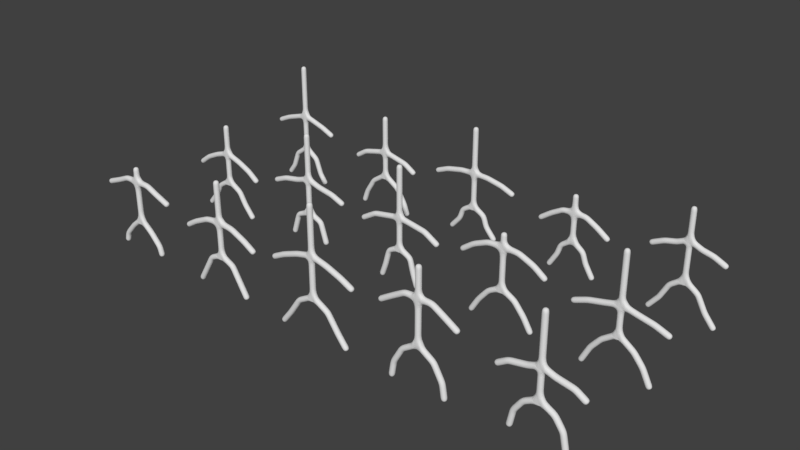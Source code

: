 # Source: Monster_Generator.blend  (saved by Blender 2.79.0; exported with 4.5.12 LTS)
import bpy
from mathutils import Matrix  # noqa: F401  (used for matrix-valued properties, if any)

bpy.ops.wm.read_factory_settings(use_empty=True)
scene = bpy.context.scene
scene.name = 'Scene'

# ---- collections
col_collection_1 = bpy.data.collections.new('Collection 1'); scene.collection.children.link(col_collection_1)

# ---- world
world_world = bpy.data.worlds.new('World'); scene.world = world_world
world_world.color = (0.05088, 0.05088, 0.05088)
world_world.use_sun_shadow = False
world_world.sun_shadow_jitter_overblur = 0.0
world_world.cycles.sampling_method = 'MANUAL'

# ---- meshes
me_monstre_314 = bpy.data.meshes.new('Monstre.314')
me_monstre_314.from_pydata([(3.242, 0.0, 2.128), (2.025, 0.0, 2.705), (1.017, 0.0, 2.94), (1.206, 0.0, -0.875), (1.926, 0.0, -2.233), (2.891, 0.0, -3.435), (0.0, 0.0, 0.0), (-3.242, 0.0, 2.128), (-2.025, 0.0, 2.705), (-1.017, 0.0, 2.94), (0.0, 0.0, 3.42), (0.0, 0.0, 1.729), (-1.206, 0.0, -0.875), (-1.926, 0.0, -2.233), (-2.891, 0.0, -3.435), (0.0, 0.0, 6.27)], [(1, 0), (2, 1), (10, 2), (11, 10), (6, 11), (3, 6), (4, 3), (5, 4), (10, 15), (8, 7), (9, 8), (10, 9), (12, 6), (13, 12), (14, 13)], [])
me_monstre_314.use_remesh_preserve_volume = False
me_monstre_314.use_remesh_preserve_attributes = False
me_monstre_314.use_mirror_vertex_groups = False
me_monstre_314.update()
me_monstre_313 = bpy.data.meshes.new('Monstre.313')
me_monstre_313.from_pydata([(3.989, 0.0, 1.287), (2.62, 0.0, 1.815), (1.31, 0.0, 2.102), (1.309, 0.0, -0.9371), (2.114, 0.0, -1.927), (2.851, 0.0, -3.417), (0.0, 0.0, 0.0), (-3.989, 0.0, 1.287), (-2.62, 0.0, 1.815), (-1.31, 0.0, 2.102), (0.0, 0.0, 2.443), (0.0, 0.0, 1.307), (-1.309, 0.0, -0.9371), (-2.114, 0.0, -1.927), (-2.851, 0.0, -3.417), (0.0, 0.0, 6.897)], [(1, 0), (2, 1), (10, 2), (11, 10), (6, 11), (3, 6), (4, 3), (5, 4), (10, 15), (8, 7), (9, 8), (10, 9), (12, 6), (13, 12), (14, 13)], [])
me_monstre_313.use_remesh_preserve_volume = False
me_monstre_313.use_remesh_preserve_attributes = False
me_monstre_313.use_mirror_vertex_groups = False
me_monstre_313.update()
me_monstre_312 = bpy.data.meshes.new('Monstre.312')
me_monstre_312.from_pydata([(3.52, 0.0, 1.304), (2.516, 0.0, 1.933), (1.022, 0.0, 2.215), (1.215, 0.0, -0.6561), (1.925, 0.0, -1.67), (2.227, 0.0, -3.16), (0.0, 0.0, 0.0), (-3.52, 0.0, 1.304), (-2.516, 0.0, 1.933), (-1.022, 0.0, 2.215), (0.0, 0.0, 2.592), (0.0, 0.0, 1.429), (-1.215, 0.0, -0.6561), (-1.925, 0.0, -1.67), (-2.227, 0.0, -3.16), (0.0, 0.0, 6.902)], [(1, 0), (2, 1), (10, 2), (11, 10), (6, 11), (3, 6), (4, 3), (5, 4), (10, 15), (8, 7), (9, 8), (10, 9), (12, 6), (13, 12), (14, 13)], [])
me_monstre_312.use_remesh_preserve_volume = False
me_monstre_312.use_remesh_preserve_attributes = False
me_monstre_312.use_mirror_vertex_groups = False
me_monstre_312.update()
me_monstre_311 = bpy.data.meshes.new('Monstre.311')
me_monstre_311.from_pydata([(3.314, 0.0, 1.006), (2.151, 0.0, 1.831), (1.076, 0.0, 2.437), (1.052, 0.0, -0.7698), (1.35, 0.0, -1.675), (2.141, 0.0, -2.978), (0.0, 0.0, 0.0), (-3.314, 0.0, 1.006), (-2.151, 0.0, 1.831), (-1.076, 0.0, 2.437), (0.0, 0.0, 2.501), (0.0, 0.0, 1.352), (-1.052, 0.0, -0.7698), (-1.35, 0.0, -1.675), (-2.141, 0.0, -2.978), (0.0, 0.0, 4.193)], [(1, 0), (2, 1), (10, 2), (11, 10), (6, 11), (3, 6), (4, 3), (5, 4), (10, 15), (8, 7), (9, 8), (10, 9), (12, 6), (13, 12), (14, 13)], [])
me_monstre_311.use_remesh_preserve_volume = False
me_monstre_311.use_remesh_preserve_attributes = False
me_monstre_311.use_mirror_vertex_groups = False
me_monstre_311.update()
me_monstre_310 = bpy.data.meshes.new('Monstre.310')
me_monstre_310.from_pydata([(3.883, 0.0, 2.016), (2.705, 0.0, 2.87), (1.39, 0.0, 3.437), (1.189, 0.0, -0.6524), (2.082, 0.0, -1.735), (2.84, 0.0, -3.011), (0.0, 0.0, 0.0), (-3.883, 0.0, 2.016), (-2.705, 0.0, 2.87), (-1.39, 0.0, 3.437), (0.0, 0.0, 3.57), (0.0, 0.0, 1.803), (-1.189, 0.0, -0.6524), (-2.082, 0.0, -1.735), (-2.84, 0.0, -3.011), (0.0, 0.0, 4.753)], [(1, 0), (2, 1), (10, 2), (11, 10), (6, 11), (3, 6), (4, 3), (5, 4), (10, 15), (8, 7), (9, 8), (10, 9), (12, 6), (13, 12), (14, 13)], [])
me_monstre_310.use_remesh_preserve_volume = False
me_monstre_310.use_remesh_preserve_attributes = False
me_monstre_310.use_mirror_vertex_groups = False
me_monstre_310.update()
me_monstre_309 = bpy.data.meshes.new('Monstre.309')
me_monstre_309.from_pydata([(3.51, 0.0, 2.31), (2.37, 0.0, 3.019), (1.194, 0.0, 3.712), (1.397, 0.0, -0.9077), (2.182, 0.0, -2.304), (2.407, 0.0, -3.716), (0.0, 0.0, 0.0), (-3.51, 0.0, 2.31), (-2.37, 0.0, 3.019), (-1.194, 0.0, 3.712), (0.0, 0.0, 3.771), (0.0, 0.0, 1.91), (-1.397, 0.0, -0.9077), (-2.182, 0.0, -2.304), (-2.407, 0.0, -3.716), (0.0, 0.0, 6.378)], [(1, 0), (2, 1), (10, 2), (11, 10), (6, 11), (3, 6), (4, 3), (5, 4), (10, 15), (8, 7), (9, 8), (10, 9), (12, 6), (13, 12), (14, 13)], [])
me_monstre_309.use_remesh_preserve_volume = False
me_monstre_309.use_remesh_preserve_attributes = False
me_monstre_309.use_mirror_vertex_groups = False
me_monstre_309.update()
me_monstre_308 = bpy.data.meshes.new('Monstre.308')
me_monstre_308.from_pydata([(4.119, 0.0, 2.187), (2.84, 0.0, 2.707), (1.362, 0.0, 3.012), (1.109, 0.0, -0.6697), (1.414, 0.0, -1.601), (2.383, 0.0, -2.72), (0.0, 0.0, 0.0), (-4.119, 0.0, 2.187), (-2.84, 0.0, 2.707), (-1.362, 0.0, 3.012), (0.0, 0.0, 3.067), (0.0, 0.0, 1.611), (-1.109, 0.0, -0.6697), (-1.414, 0.0, -1.601), (-2.383, 0.0, -2.72), (0.0, 0.0, 7.354)], [(1, 0), (2, 1), (10, 2), (11, 10), (6, 11), (3, 6), (4, 3), (5, 4), (10, 15), (8, 7), (9, 8), (10, 9), (12, 6), (13, 12), (14, 13)], [])
me_monstre_308.use_remesh_preserve_volume = False
me_monstre_308.use_remesh_preserve_attributes = False
me_monstre_308.use_mirror_vertex_groups = False
me_monstre_308.update()
me_monstre_307 = bpy.data.meshes.new('Monstre.307')
me_monstre_307.from_pydata([(3.938, 0.0, 1.462), (2.544, 0.0, 2.289), (1.05, 0.0, 2.561), (1.093, 0.0, -0.5765), (1.452, 0.0, -1.93), (1.883, 0.0, -3.16), (0.0, 0.0, 0.0), (-3.938, 0.0, 1.462), (-2.544, 0.0, 2.289), (-1.05, 0.0, 2.561), (0.0, 0.0, 2.74), (0.0, 0.0, 1.54), (-1.093, 0.0, -0.5765), (-1.452, 0.0, -1.93), (-1.883, 0.0, -3.16), (0.0, 0.0, 7.35)], [(1, 0), (2, 1), (10, 2), (11, 10), (6, 11), (3, 6), (4, 3), (5, 4), (10, 15), (8, 7), (9, 8), (10, 9), (12, 6), (13, 12), (14, 13)], [])
me_monstre_307.use_remesh_preserve_volume = False
me_monstre_307.use_remesh_preserve_attributes = False
me_monstre_307.use_mirror_vertex_groups = False
me_monstre_307.update()
me_monstre_306 = bpy.data.meshes.new('Monstre.306')
me_monstre_306.from_pydata([(4.073, 0.0, 2.0), (2.854, 0.0, 2.613), (1.481, 0.0, 3.124), (1.445, 0.0, -0.8045), (2.426, 0.0, -2.256), (3.327, 0.0, -3.404), (0.0, 0.0, 0.0), (-4.073, 0.0, 2.0), (-2.854, 0.0, 2.613), (-1.481, 0.0, 3.124), (0.0, 0.0, 3.496), (0.0, 0.0, 1.937), (-1.445, 0.0, -0.8045), (-2.426, 0.0, -2.256), (-3.327, 0.0, -3.404), (0.0, 0.0, 7.838)], [(1, 0), (2, 1), (10, 2), (11, 10), (6, 11), (3, 6), (4, 3), (5, 4), (10, 15), (8, 7), (9, 8), (10, 9), (12, 6), (13, 12), (14, 13)], [])
me_monstre_306.use_remesh_preserve_volume = False
me_monstre_306.use_remesh_preserve_attributes = False
me_monstre_306.use_mirror_vertex_groups = False
me_monstre_306.update()
me_monstre_305 = bpy.data.meshes.new('Monstre.305')
me_monstre_305.from_pydata([(3.449, 0.0, 1.024), (2.328, 0.0, 1.742), (1.102, 0.0, 2.042), (1.405, 0.0, -0.9389), (2.218, 0.0, -2.277), (2.61, 0.0, -3.394), (0.0, 0.0, 0.0), (-3.449, 0.0, 1.024), (-2.328, 0.0, 1.742), (-1.102, 0.0, 2.042), (0.0, 0.0, 2.299), (0.0, 0.0, 1.145), (-1.405, 0.0, -0.9389), (-2.218, 0.0, -2.277), (-2.61, 0.0, -3.394), (0.0, 0.0, 5.756)], [(1, 0), (2, 1), (10, 2), (11, 10), (6, 11), (3, 6), (4, 3), (5, 4), (10, 15), (8, 7), (9, 8), (10, 9), (12, 6), (13, 12), (14, 13)], [])
me_monstre_305.use_remesh_preserve_volume = False
me_monstre_305.use_remesh_preserve_attributes = False
me_monstre_305.use_mirror_vertex_groups = False
me_monstre_305.update()
me_monstre_304 = bpy.data.meshes.new('Monstre.304')
me_monstre_304.from_pydata([(4.0, 0.0, 1.911), (2.674, 0.0, 2.457), (1.177, 0.0, 2.731), (1.289, 0.0, -0.5452), (1.545, 0.0, -1.37), (1.906, 0.0, -2.523), (0.0, 0.0, 0.0), (-4.0, 0.0, 1.911), (-2.674, 0.0, 2.457), (-1.177, 0.0, 2.731), (0.0, 0.0, 3.139), (0.0, 0.0, 1.999), (-1.289, 0.0, -0.5452), (-1.545, 0.0, -1.37), (-1.906, 0.0, -2.523), (0.0, 0.0, 7.274)], [(1, 0), (2, 1), (10, 2), (11, 10), (6, 11), (3, 6), (4, 3), (5, 4), (10, 15), (8, 7), (9, 8), (10, 9), (12, 6), (13, 12), (14, 13)], [])
me_monstre_304.use_remesh_preserve_volume = False
me_monstre_304.use_remesh_preserve_attributes = False
me_monstre_304.use_mirror_vertex_groups = False
me_monstre_304.update()
me_monstre_303 = bpy.data.meshes.new('Monstre.303')
me_monstre_303.from_pydata([(3.88, 0.0, 1.483), (2.796, 0.0, 2.147), (1.417, 0.0, 2.774), (1.203, 0.0, -0.5566), (1.851, 0.0, -1.669), (2.683, 0.0, -3.077), (0.0, 0.0, 0.0), (-3.88, 0.0, 1.483), (-2.796, 0.0, 2.147), (-1.417, 0.0, 2.774), (0.0, 0.0, 2.983), (0.0, 0.0, 1.786), (-1.203, 0.0, -0.5566), (-1.851, 0.0, -1.669), (-2.683, 0.0, -3.077), (0.0, 0.0, 6.587)], [(1, 0), (2, 1), (10, 2), (11, 10), (6, 11), (3, 6), (4, 3), (5, 4), (10, 15), (8, 7), (9, 8), (10, 9), (12, 6), (13, 12), (14, 13)], [])
me_monstre_303.use_remesh_preserve_volume = False
me_monstre_303.use_remesh_preserve_attributes = False
me_monstre_303.use_mirror_vertex_groups = False
me_monstre_303.update()
me_monstre_302 = bpy.data.meshes.new('Monstre.302')
me_monstre_302.from_pydata([(3.493, 0.0, 2.027), (2.217, 0.0, 2.607), (1.05, 0.0, 2.974), (1.217, 0.0, -0.8832), (1.744, 0.0, -2.319), (2.407, 0.0, -3.241), (0.0, 0.0, 0.0), (-3.493, 0.0, 2.027), (-2.217, 0.0, 2.607), (-1.05, 0.0, 2.974), (0.0, 0.0, 3.302), (0.0, 0.0, 1.334), (-1.217, 0.0, -0.8832), (-1.744, 0.0, -2.319), (-2.407, 0.0, -3.241), (0.0, 0.0, 8.24)], [(1, 0), (2, 1), (10, 2), (11, 10), (6, 11), (3, 6), (4, 3), (5, 4), (10, 15), (8, 7), (9, 8), (10, 9), (12, 6), (13, 12), (14, 13)], [])
me_monstre_302.use_remesh_preserve_volume = False
me_monstre_302.use_remesh_preserve_attributes = False
me_monstre_302.use_mirror_vertex_groups = False
me_monstre_302.update()
me_monstre_301 = bpy.data.meshes.new('Monstre.301')
me_monstre_301.from_pydata([(3.68, 0.0, 0.871), (2.603, 0.0, 1.678), (1.427, 0.0, 2.23), (1.261, 0.0, -0.7587), (1.873, 0.0, -1.832), (2.827, 0.0, -2.997), (0.0, 0.0, 0.0), (-3.68, 0.0, 0.871), (-2.603, 0.0, 1.678), (-1.427, 0.0, 2.23), (0.0, 0.0, 2.7), (0.0, 0.0, 1.097), (-1.261, 0.0, -0.7587), (-1.873, 0.0, -1.832), (-2.827, 0.0, -2.997), (0.0, 0.0, 5.434)], [(1, 0), (2, 1), (10, 2), (11, 10), (6, 11), (3, 6), (4, 3), (5, 4), (10, 15), (8, 7), (9, 8), (10, 9), (12, 6), (13, 12), (14, 13)], [])
me_monstre_301.use_remesh_preserve_volume = False
me_monstre_301.use_remesh_preserve_attributes = False
me_monstre_301.use_mirror_vertex_groups = False
me_monstre_301.update()
me_monstre_300 = bpy.data.meshes.new('Monstre.300')
me_monstre_300.from_pydata([(3.811, 0.0, 2.419), (2.398, 0.0, 2.967), (1.292, 0.0, 3.45), (1.15, 0.0, -0.933), (2.074, 0.0, -1.946), (2.298, 0.0, -2.822), (0.0, 0.0, 0.0), (-3.811, 0.0, 2.419), (-2.398, 0.0, 2.967), (-1.292, 0.0, 3.45), (0.0, 0.0, 3.498), (0.0, 0.0, 1.777), (-1.15, 0.0, -0.933), (-2.074, 0.0, -1.946), (-2.298, 0.0, -2.822), (0.0, 0.0, 4.826)], [(1, 0), (2, 1), (10, 2), (11, 10), (6, 11), (3, 6), (4, 3), (5, 4), (10, 15), (8, 7), (9, 8), (10, 9), (12, 6), (13, 12), (14, 13)], [])
me_monstre_300.use_remesh_preserve_volume = False
me_monstre_300.use_remesh_preserve_attributes = False
me_monstre_300.use_mirror_vertex_groups = False
me_monstre_300.update()
arm_monstre_314 = bpy.data.armatures.new('Monstre.314')  # bones are not reproduced
arm_monstre_313 = bpy.data.armatures.new('Monstre.313')  # bones are not reproduced
arm_monstre_312 = bpy.data.armatures.new('Monstre.312')  # bones are not reproduced
arm_monstre_311 = bpy.data.armatures.new('Monstre.311')  # bones are not reproduced
arm_monstre_310 = bpy.data.armatures.new('Monstre.310')  # bones are not reproduced
arm_monstre_309 = bpy.data.armatures.new('Monstre.309')  # bones are not reproduced
arm_monstre_308 = bpy.data.armatures.new('Monstre.308')  # bones are not reproduced
arm_monstre_307 = bpy.data.armatures.new('Monstre.307')  # bones are not reproduced
arm_monstre_306 = bpy.data.armatures.new('Monstre.306')  # bones are not reproduced
arm_monstre_305 = bpy.data.armatures.new('Monstre.305')  # bones are not reproduced
arm_monstre_304 = bpy.data.armatures.new('Monstre.304')  # bones are not reproduced
arm_monstre_303 = bpy.data.armatures.new('Monstre.303')  # bones are not reproduced
arm_monstre_302 = bpy.data.armatures.new('Monstre.302')  # bones are not reproduced
arm_monstre_301 = bpy.data.armatures.new('Monstre.301')  # bones are not reproduced
arm_monstre_300 = bpy.data.armatures.new('Monstre.300')  # bones are not reproduced

# ---- objects
ob_monstre_028 = bpy.data.objects.new('Monstre.028', arm_monstre_314)
ob_monstre_029 = bpy.data.objects.new('Monstre.029', me_monstre_314)
ob_monstre_026 = bpy.data.objects.new('Monstre.026', arm_monstre_313)
ob_monstre_027 = bpy.data.objects.new('Monstre.027', me_monstre_313)
ob_monstre_024 = bpy.data.objects.new('Monstre.024', arm_monstre_312)
ob_monstre_025 = bpy.data.objects.new('Monstre.025', me_monstre_312)
ob_monstre_022 = bpy.data.objects.new('Monstre.022', arm_monstre_311)
ob_monstre_023 = bpy.data.objects.new('Monstre.023', me_monstre_311)
ob_monstre_020 = bpy.data.objects.new('Monstre.020', arm_monstre_310)
ob_monstre_021 = bpy.data.objects.new('Monstre.021', me_monstre_310)
ob_monstre_018 = bpy.data.objects.new('Monstre.018', arm_monstre_309)
ob_monstre_019 = bpy.data.objects.new('Monstre.019', me_monstre_309)
ob_monstre_016 = bpy.data.objects.new('Monstre.016', arm_monstre_308)
ob_monstre_017 = bpy.data.objects.new('Monstre.017', me_monstre_308)
ob_monstre_014 = bpy.data.objects.new('Monstre.014', arm_monstre_307)
ob_monstre_015 = bpy.data.objects.new('Monstre.015', me_monstre_307)
ob_monstre_012 = bpy.data.objects.new('Monstre.012', arm_monstre_306)
ob_monstre_013 = bpy.data.objects.new('Monstre.013', me_monstre_306)
ob_monstre_010 = bpy.data.objects.new('Monstre.010', arm_monstre_305)
ob_monstre_011 = bpy.data.objects.new('Monstre.011', me_monstre_305)
ob_monstre_008 = bpy.data.objects.new('Monstre.008', arm_monstre_304)
ob_monstre_009 = bpy.data.objects.new('Monstre.009', me_monstre_304)
ob_monstre_006 = bpy.data.objects.new('Monstre.006', arm_monstre_303)
ob_monstre_007 = bpy.data.objects.new('Monstre.007', me_monstre_303)
ob_monstre_004 = bpy.data.objects.new('Monstre.004', arm_monstre_302)
ob_monstre_005 = bpy.data.objects.new('Monstre.005', me_monstre_302)
ob_monstre_002 = bpy.data.objects.new('Monstre.002', arm_monstre_301)
ob_monstre_003 = bpy.data.objects.new('Monstre.003', me_monstre_301)
ob_monstre = bpy.data.objects.new('Monstre', arm_monstre_300)
ob_monstre_001 = bpy.data.objects.new('Monstre.001', me_monstre_300)

# ---- transforms, parenting, visibility, modifiers, constraints
ob_monstre_028.location = (40.0, 20.0, 0.0)
ob_monstre_028.show_in_front = True
ob_monstre_028.lineart.crease_threshold = 0.0
ob_monstre_029.parent = ob_monstre_028
ob_monstre_029.matrix_parent_inverse = Matrix(((1.0, 0.0, 0.0, -40.0), (0.0, 1.0, 0.0, -20.0), (0.0, 0.0, 1.0, -0.0), (0.0, 0.0, 0.0, 1.0)))
ob_monstre_029.location = (40.0, 20.0, 0.0)
ob_monstre_029.lineart.crease_threshold = 0.0
_vg = ob_monstre_029.vertex_groups.new(name='Bone.04')
_vg.add([6, 11], 1.0, 'REPLACE')
_vg = ob_monstre_029.vertex_groups.new(name='Bone.03')
_vg.add([10, 11], 1.0, 'REPLACE')
_vg = ob_monstre_029.vertex_groups.new(name='Bone.02')
_vg.add([2, 10], 1.0, 'REPLACE')
_vg = ob_monstre_029.vertex_groups.new(name='Bone.01')
_vg.add([1, 2], 1.0, 'REPLACE')
_vg = ob_monstre_029.vertex_groups.new(name='Bone.00')
_vg.add([0, 1], 1.0, 'REPLACE')
_vg = ob_monstre_029.vertex_groups.new(name='Bone.08')
_vg.add([10, 15], 1.0, 'REPLACE')
_vg = ob_monstre_029.vertex_groups.new(name='Bone.11')
_vg.add([9, 10], 1.0, 'REPLACE')
_vg = ob_monstre_029.vertex_groups.new(name='Bone.10')
_vg.add([8, 9], 1.0, 'REPLACE')
_vg = ob_monstre_029.vertex_groups.new(name='Bone.09')
_vg.add([7, 8], 1.0, 'REPLACE')
_vg = ob_monstre_029.vertex_groups.new(name='Bone.05')
_vg.add([3, 6], 1.0, 'REPLACE')
_vg = ob_monstre_029.vertex_groups.new(name='Bone.06')
_vg.add([3, 4], 1.0, 'REPLACE')
_vg = ob_monstre_029.vertex_groups.new(name='Bone.07')
_vg.add([4, 5], 1.0, 'REPLACE')
_vg = ob_monstre_029.vertex_groups.new(name='Bone.12')
_vg.add([6, 12], 1.0, 'REPLACE')
_vg = ob_monstre_029.vertex_groups.new(name='Bone.13')
_vg.add([12, 13], 1.0, 'REPLACE')
_vg = ob_monstre_029.vertex_groups.new(name='Bone.14')
_vg.add([13, 14], 1.0, 'REPLACE')
_m = ob_monstre_029.modifiers.new('Skin', 'SKIN')
_m = ob_monstre_029.modifiers.new('Armature', 'ARMATURE')
_m.object = ob_monstre_028
_m.use_deform_preserve_volume = True
_m = ob_monstre_029.modifiers.new('Subsurf', 'SUBSURF')
_m.uv_smooth = 'PRESERVE_CORNERS'
_m.quality = 2
_m.levels = 3
_m.show_only_control_edges = False
ob_monstre_026.location = (40.0, 10.0, 0.0)
ob_monstre_026.show_in_front = True
ob_monstre_026.lineart.crease_threshold = 0.0
ob_monstre_027.parent = ob_monstre_026
ob_monstre_027.matrix_parent_inverse = Matrix(((1.0, 0.0, 0.0, -40.0), (0.0, 1.0, 0.0, -10.0), (0.0, 0.0, 1.0, -0.0), (0.0, 0.0, 0.0, 1.0)))
ob_monstre_027.location = (40.0, 10.0, 0.0)
ob_monstre_027.lineart.crease_threshold = 0.0
_vg = ob_monstre_027.vertex_groups.new(name='Bone.04')
_vg.add([6, 11], 1.0, 'REPLACE')
_vg = ob_monstre_027.vertex_groups.new(name='Bone.03')
_vg.add([10, 11], 1.0, 'REPLACE')
_vg = ob_monstre_027.vertex_groups.new(name='Bone.02')
_vg.add([2, 10], 1.0, 'REPLACE')
_vg = ob_monstre_027.vertex_groups.new(name='Bone.01')
_vg.add([1, 2], 1.0, 'REPLACE')
_vg = ob_monstre_027.vertex_groups.new(name='Bone.00')
_vg.add([0, 1], 1.0, 'REPLACE')
_vg = ob_monstre_027.vertex_groups.new(name='Bone.08')
_vg.add([10, 15], 1.0, 'REPLACE')
_vg = ob_monstre_027.vertex_groups.new(name='Bone.11')
_vg.add([9, 10], 1.0, 'REPLACE')
_vg = ob_monstre_027.vertex_groups.new(name='Bone.10')
_vg.add([8, 9], 1.0, 'REPLACE')
_vg = ob_monstre_027.vertex_groups.new(name='Bone.09')
_vg.add([7, 8], 1.0, 'REPLACE')
_vg = ob_monstre_027.vertex_groups.new(name='Bone.05')
_vg.add([3, 6], 1.0, 'REPLACE')
_vg = ob_monstre_027.vertex_groups.new(name='Bone.06')
_vg.add([3, 4], 1.0, 'REPLACE')
_vg = ob_monstre_027.vertex_groups.new(name='Bone.07')
_vg.add([4, 5], 1.0, 'REPLACE')
_vg = ob_monstre_027.vertex_groups.new(name='Bone.12')
_vg.add([6, 12], 1.0, 'REPLACE')
_vg = ob_monstre_027.vertex_groups.new(name='Bone.13')
_vg.add([12, 13], 1.0, 'REPLACE')
_vg = ob_monstre_027.vertex_groups.new(name='Bone.14')
_vg.add([13, 14], 1.0, 'REPLACE')
_m = ob_monstre_027.modifiers.new('Skin', 'SKIN')
_m = ob_monstre_027.modifiers.new('Armature', 'ARMATURE')
_m.object = ob_monstre_026
_m.use_deform_preserve_volume = True
_m = ob_monstre_027.modifiers.new('Subsurf', 'SUBSURF')
_m.uv_smooth = 'PRESERVE_CORNERS'
_m.quality = 2
_m.levels = 3
_m.show_only_control_edges = False
ob_monstre_024.location = (40.0, 0.0, 0.0)
ob_monstre_024.show_in_front = True
ob_monstre_024.lineart.crease_threshold = 0.0
ob_monstre_025.parent = ob_monstre_024
ob_monstre_025.matrix_parent_inverse = Matrix(((1.0, 0.0, 0.0, -40.0), (0.0, 1.0, 0.0, -0.0), (0.0, 0.0, 1.0, -0.0), (0.0, 0.0, 0.0, 1.0)))
ob_monstre_025.location = (40.0, 0.0, 0.0)
ob_monstre_025.lineart.crease_threshold = 0.0
_vg = ob_monstre_025.vertex_groups.new(name='Bone.04')
_vg.add([6, 11], 1.0, 'REPLACE')
_vg = ob_monstre_025.vertex_groups.new(name='Bone.03')
_vg.add([10, 11], 1.0, 'REPLACE')
_vg = ob_monstre_025.vertex_groups.new(name='Bone.02')
_vg.add([2, 10], 1.0, 'REPLACE')
_vg = ob_monstre_025.vertex_groups.new(name='Bone.01')
_vg.add([1, 2], 1.0, 'REPLACE')
_vg = ob_monstre_025.vertex_groups.new(name='Bone.00')
_vg.add([0, 1], 1.0, 'REPLACE')
_vg = ob_monstre_025.vertex_groups.new(name='Bone.08')
_vg.add([10, 15], 1.0, 'REPLACE')
_vg = ob_monstre_025.vertex_groups.new(name='Bone.11')
_vg.add([9, 10], 1.0, 'REPLACE')
_vg = ob_monstre_025.vertex_groups.new(name='Bone.10')
_vg.add([8, 9], 1.0, 'REPLACE')
_vg = ob_monstre_025.vertex_groups.new(name='Bone.09')
_vg.add([7, 8], 1.0, 'REPLACE')
_vg = ob_monstre_025.vertex_groups.new(name='Bone.05')
_vg.add([3, 6], 1.0, 'REPLACE')
_vg = ob_monstre_025.vertex_groups.new(name='Bone.06')
_vg.add([3, 4], 1.0, 'REPLACE')
_vg = ob_monstre_025.vertex_groups.new(name='Bone.07')
_vg.add([4, 5], 1.0, 'REPLACE')
_vg = ob_monstre_025.vertex_groups.new(name='Bone.12')
_vg.add([6, 12], 1.0, 'REPLACE')
_vg = ob_monstre_025.vertex_groups.new(name='Bone.13')
_vg.add([12, 13], 1.0, 'REPLACE')
_vg = ob_monstre_025.vertex_groups.new(name='Bone.14')
_vg.add([13, 14], 1.0, 'REPLACE')
_m = ob_monstre_025.modifiers.new('Skin', 'SKIN')
_m = ob_monstre_025.modifiers.new('Armature', 'ARMATURE')
_m.object = ob_monstre_024
_m.use_deform_preserve_volume = True
_m = ob_monstre_025.modifiers.new('Subsurf', 'SUBSURF')
_m.uv_smooth = 'PRESERVE_CORNERS'
_m.quality = 2
_m.levels = 3
_m.show_only_control_edges = False
ob_monstre_022.location = (30.0, 20.0, 0.0)
ob_monstre_022.show_in_front = True
ob_monstre_022.lineart.crease_threshold = 0.0
ob_monstre_023.parent = ob_monstre_022
ob_monstre_023.matrix_parent_inverse = Matrix(((1.0, 0.0, 0.0, -30.0), (0.0, 1.0, 0.0, -20.0), (0.0, 0.0, 1.0, -0.0), (0.0, 0.0, 0.0, 1.0)))
ob_monstre_023.location = (30.0, 20.0, 0.0)
ob_monstre_023.lineart.crease_threshold = 0.0
_vg = ob_monstre_023.vertex_groups.new(name='Bone.04')
_vg.add([6, 11], 1.0, 'REPLACE')
_vg = ob_monstre_023.vertex_groups.new(name='Bone.03')
_vg.add([10, 11], 1.0, 'REPLACE')
_vg = ob_monstre_023.vertex_groups.new(name='Bone.02')
_vg.add([2, 10], 1.0, 'REPLACE')
_vg = ob_monstre_023.vertex_groups.new(name='Bone.01')
_vg.add([1, 2], 1.0, 'REPLACE')
_vg = ob_monstre_023.vertex_groups.new(name='Bone.00')
_vg.add([0, 1], 1.0, 'REPLACE')
_vg = ob_monstre_023.vertex_groups.new(name='Bone.08')
_vg.add([10, 15], 1.0, 'REPLACE')
_vg = ob_monstre_023.vertex_groups.new(name='Bone.11')
_vg.add([9, 10], 1.0, 'REPLACE')
_vg = ob_monstre_023.vertex_groups.new(name='Bone.10')
_vg.add([8, 9], 1.0, 'REPLACE')
_vg = ob_monstre_023.vertex_groups.new(name='Bone.09')
_vg.add([7, 8], 1.0, 'REPLACE')
_vg = ob_monstre_023.vertex_groups.new(name='Bone.05')
_vg.add([3, 6], 1.0, 'REPLACE')
_vg = ob_monstre_023.vertex_groups.new(name='Bone.06')
_vg.add([3, 4], 1.0, 'REPLACE')
_vg = ob_monstre_023.vertex_groups.new(name='Bone.07')
_vg.add([4, 5], 1.0, 'REPLACE')
_vg = ob_monstre_023.vertex_groups.new(name='Bone.12')
_vg.add([6, 12], 1.0, 'REPLACE')
_vg = ob_monstre_023.vertex_groups.new(name='Bone.13')
_vg.add([12, 13], 1.0, 'REPLACE')
_vg = ob_monstre_023.vertex_groups.new(name='Bone.14')
_vg.add([13, 14], 1.0, 'REPLACE')
_m = ob_monstre_023.modifiers.new('Skin', 'SKIN')
_m = ob_monstre_023.modifiers.new('Armature', 'ARMATURE')
_m.object = ob_monstre_022
_m.use_deform_preserve_volume = True
_m = ob_monstre_023.modifiers.new('Subsurf', 'SUBSURF')
_m.uv_smooth = 'PRESERVE_CORNERS'
_m.quality = 2
_m.levels = 3
_m.show_only_control_edges = False
ob_monstre_020.location = (30.0, 10.0, 0.0)
ob_monstre_020.show_in_front = True
ob_monstre_020.lineart.crease_threshold = 0.0
ob_monstre_021.parent = ob_monstre_020
ob_monstre_021.matrix_parent_inverse = Matrix(((1.0, 0.0, 0.0, -30.0), (0.0, 1.0, 0.0, -10.0), (0.0, 0.0, 1.0, -0.0), (0.0, 0.0, 0.0, 1.0)))
ob_monstre_021.location = (30.0, 10.0, 0.0)
ob_monstre_021.lineart.crease_threshold = 0.0
_vg = ob_monstre_021.vertex_groups.new(name='Bone.04')
_vg.add([6, 11], 1.0, 'REPLACE')
_vg = ob_monstre_021.vertex_groups.new(name='Bone.03')
_vg.add([10, 11], 1.0, 'REPLACE')
_vg = ob_monstre_021.vertex_groups.new(name='Bone.02')
_vg.add([2, 10], 1.0, 'REPLACE')
_vg = ob_monstre_021.vertex_groups.new(name='Bone.01')
_vg.add([1, 2], 1.0, 'REPLACE')
_vg = ob_monstre_021.vertex_groups.new(name='Bone.00')
_vg.add([0, 1], 1.0, 'REPLACE')
_vg = ob_monstre_021.vertex_groups.new(name='Bone.08')
_vg.add([10, 15], 1.0, 'REPLACE')
_vg = ob_monstre_021.vertex_groups.new(name='Bone.11')
_vg.add([9, 10], 1.0, 'REPLACE')
_vg = ob_monstre_021.vertex_groups.new(name='Bone.10')
_vg.add([8, 9], 1.0, 'REPLACE')
_vg = ob_monstre_021.vertex_groups.new(name='Bone.09')
_vg.add([7, 8], 1.0, 'REPLACE')
_vg = ob_monstre_021.vertex_groups.new(name='Bone.05')
_vg.add([3, 6], 1.0, 'REPLACE')
_vg = ob_monstre_021.vertex_groups.new(name='Bone.06')
_vg.add([3, 4], 1.0, 'REPLACE')
_vg = ob_monstre_021.vertex_groups.new(name='Bone.07')
_vg.add([4, 5], 1.0, 'REPLACE')
_vg = ob_monstre_021.vertex_groups.new(name='Bone.12')
_vg.add([6, 12], 1.0, 'REPLACE')
_vg = ob_monstre_021.vertex_groups.new(name='Bone.13')
_vg.add([12, 13], 1.0, 'REPLACE')
_vg = ob_monstre_021.vertex_groups.new(name='Bone.14')
_vg.add([13, 14], 1.0, 'REPLACE')
_m = ob_monstre_021.modifiers.new('Skin', 'SKIN')
_m = ob_monstre_021.modifiers.new('Armature', 'ARMATURE')
_m.object = ob_monstre_020
_m.use_deform_preserve_volume = True
_m = ob_monstre_021.modifiers.new('Subsurf', 'SUBSURF')
_m.uv_smooth = 'PRESERVE_CORNERS'
_m.quality = 2
_m.levels = 3
_m.show_only_control_edges = False
ob_monstre_018.location = (30.0, 0.0, 0.0)
ob_monstre_018.show_in_front = True
ob_monstre_018.lineart.crease_threshold = 0.0
ob_monstre_019.parent = ob_monstre_018
ob_monstre_019.matrix_parent_inverse = Matrix(((1.0, 0.0, 0.0, -30.0), (0.0, 1.0, 0.0, -0.0), (0.0, 0.0, 1.0, -0.0), (0.0, 0.0, 0.0, 1.0)))
ob_monstre_019.location = (30.0, 0.0, 0.0)
ob_monstre_019.lineart.crease_threshold = 0.0
_vg = ob_monstre_019.vertex_groups.new(name='Bone.04')
_vg.add([6, 11], 1.0, 'REPLACE')
_vg = ob_monstre_019.vertex_groups.new(name='Bone.03')
_vg.add([10, 11], 1.0, 'REPLACE')
_vg = ob_monstre_019.vertex_groups.new(name='Bone.02')
_vg.add([2, 10], 1.0, 'REPLACE')
_vg = ob_monstre_019.vertex_groups.new(name='Bone.01')
_vg.add([1, 2], 1.0, 'REPLACE')
_vg = ob_monstre_019.vertex_groups.new(name='Bone.00')
_vg.add([0, 1], 1.0, 'REPLACE')
_vg = ob_monstre_019.vertex_groups.new(name='Bone.08')
_vg.add([10, 15], 1.0, 'REPLACE')
_vg = ob_monstre_019.vertex_groups.new(name='Bone.11')
_vg.add([9, 10], 1.0, 'REPLACE')
_vg = ob_monstre_019.vertex_groups.new(name='Bone.10')
_vg.add([8, 9], 1.0, 'REPLACE')
_vg = ob_monstre_019.vertex_groups.new(name='Bone.09')
_vg.add([7, 8], 1.0, 'REPLACE')
_vg = ob_monstre_019.vertex_groups.new(name='Bone.05')
_vg.add([3, 6], 1.0, 'REPLACE')
_vg = ob_monstre_019.vertex_groups.new(name='Bone.06')
_vg.add([3, 4], 1.0, 'REPLACE')
_vg = ob_monstre_019.vertex_groups.new(name='Bone.07')
_vg.add([4, 5], 1.0, 'REPLACE')
_vg = ob_monstre_019.vertex_groups.new(name='Bone.12')
_vg.add([6, 12], 1.0, 'REPLACE')
_vg = ob_monstre_019.vertex_groups.new(name='Bone.13')
_vg.add([12, 13], 1.0, 'REPLACE')
_vg = ob_monstre_019.vertex_groups.new(name='Bone.14')
_vg.add([13, 14], 1.0, 'REPLACE')
_m = ob_monstre_019.modifiers.new('Skin', 'SKIN')
_m = ob_monstre_019.modifiers.new('Armature', 'ARMATURE')
_m.object = ob_monstre_018
_m.use_deform_preserve_volume = True
_m = ob_monstre_019.modifiers.new('Subsurf', 'SUBSURF')
_m.uv_smooth = 'PRESERVE_CORNERS'
_m.quality = 2
_m.levels = 3
_m.show_only_control_edges = False
ob_monstre_016.location = (20.0, 20.0, 0.0)
ob_monstre_016.show_in_front = True
ob_monstre_016.lineart.crease_threshold = 0.0
ob_monstre_017.parent = ob_monstre_016
ob_monstre_017.matrix_parent_inverse = Matrix(((1.0, 0.0, 0.0, -20.0), (0.0, 1.0, 0.0, -20.0), (0.0, 0.0, 1.0, -0.0), (0.0, 0.0, 0.0, 1.0)))
ob_monstre_017.location = (20.0, 20.0, 0.0)
ob_monstre_017.lineart.crease_threshold = 0.0
_vg = ob_monstre_017.vertex_groups.new(name='Bone.04')
_vg.add([6, 11], 1.0, 'REPLACE')
_vg = ob_monstre_017.vertex_groups.new(name='Bone.03')
_vg.add([10, 11], 1.0, 'REPLACE')
_vg = ob_monstre_017.vertex_groups.new(name='Bone.02')
_vg.add([2, 10], 1.0, 'REPLACE')
_vg = ob_monstre_017.vertex_groups.new(name='Bone.01')
_vg.add([1, 2], 1.0, 'REPLACE')
_vg = ob_monstre_017.vertex_groups.new(name='Bone.00')
_vg.add([0, 1], 1.0, 'REPLACE')
_vg = ob_monstre_017.vertex_groups.new(name='Bone.08')
_vg.add([10, 15], 1.0, 'REPLACE')
_vg = ob_monstre_017.vertex_groups.new(name='Bone.11')
_vg.add([9, 10], 1.0, 'REPLACE')
_vg = ob_monstre_017.vertex_groups.new(name='Bone.10')
_vg.add([8, 9], 1.0, 'REPLACE')
_vg = ob_monstre_017.vertex_groups.new(name='Bone.09')
_vg.add([7, 8], 1.0, 'REPLACE')
_vg = ob_monstre_017.vertex_groups.new(name='Bone.05')
_vg.add([3, 6], 1.0, 'REPLACE')
_vg = ob_monstre_017.vertex_groups.new(name='Bone.06')
_vg.add([3, 4], 1.0, 'REPLACE')
_vg = ob_monstre_017.vertex_groups.new(name='Bone.07')
_vg.add([4, 5], 1.0, 'REPLACE')
_vg = ob_monstre_017.vertex_groups.new(name='Bone.12')
_vg.add([6, 12], 1.0, 'REPLACE')
_vg = ob_monstre_017.vertex_groups.new(name='Bone.13')
_vg.add([12, 13], 1.0, 'REPLACE')
_vg = ob_monstre_017.vertex_groups.new(name='Bone.14')
_vg.add([13, 14], 1.0, 'REPLACE')
_m = ob_monstre_017.modifiers.new('Skin', 'SKIN')
_m = ob_monstre_017.modifiers.new('Armature', 'ARMATURE')
_m.object = ob_monstre_016
_m.use_deform_preserve_volume = True
_m = ob_monstre_017.modifiers.new('Subsurf', 'SUBSURF')
_m.uv_smooth = 'PRESERVE_CORNERS'
_m.quality = 2
_m.levels = 3
_m.show_only_control_edges = False
ob_monstre_014.location = (20.0, 10.0, 0.0)
ob_monstre_014.show_in_front = True
ob_monstre_014.lineart.crease_threshold = 0.0
ob_monstre_015.parent = ob_monstre_014
ob_monstre_015.matrix_parent_inverse = Matrix(((1.0, 0.0, 0.0, -20.0), (0.0, 1.0, 0.0, -10.0), (0.0, 0.0, 1.0, -0.0), (0.0, 0.0, 0.0, 1.0)))
ob_monstre_015.location = (20.0, 10.0, 0.0)
ob_monstre_015.lineart.crease_threshold = 0.0
_vg = ob_monstre_015.vertex_groups.new(name='Bone.04')
_vg.add([6, 11], 1.0, 'REPLACE')
_vg = ob_monstre_015.vertex_groups.new(name='Bone.03')
_vg.add([10, 11], 1.0, 'REPLACE')
_vg = ob_monstre_015.vertex_groups.new(name='Bone.02')
_vg.add([2, 10], 1.0, 'REPLACE')
_vg = ob_monstre_015.vertex_groups.new(name='Bone.01')
_vg.add([1, 2], 1.0, 'REPLACE')
_vg = ob_monstre_015.vertex_groups.new(name='Bone.00')
_vg.add([0, 1], 1.0, 'REPLACE')
_vg = ob_monstre_015.vertex_groups.new(name='Bone.08')
_vg.add([10, 15], 1.0, 'REPLACE')
_vg = ob_monstre_015.vertex_groups.new(name='Bone.11')
_vg.add([9, 10], 1.0, 'REPLACE')
_vg = ob_monstre_015.vertex_groups.new(name='Bone.10')
_vg.add([8, 9], 1.0, 'REPLACE')
_vg = ob_monstre_015.vertex_groups.new(name='Bone.09')
_vg.add([7, 8], 1.0, 'REPLACE')
_vg = ob_monstre_015.vertex_groups.new(name='Bone.05')
_vg.add([3, 6], 1.0, 'REPLACE')
_vg = ob_monstre_015.vertex_groups.new(name='Bone.06')
_vg.add([3, 4], 1.0, 'REPLACE')
_vg = ob_monstre_015.vertex_groups.new(name='Bone.07')
_vg.add([4, 5], 1.0, 'REPLACE')
_vg = ob_monstre_015.vertex_groups.new(name='Bone.12')
_vg.add([6, 12], 1.0, 'REPLACE')
_vg = ob_monstre_015.vertex_groups.new(name='Bone.13')
_vg.add([12, 13], 1.0, 'REPLACE')
_vg = ob_monstre_015.vertex_groups.new(name='Bone.14')
_vg.add([13, 14], 1.0, 'REPLACE')
_m = ob_monstre_015.modifiers.new('Skin', 'SKIN')
_m = ob_monstre_015.modifiers.new('Armature', 'ARMATURE')
_m.object = ob_monstre_014
_m.use_deform_preserve_volume = True
_m = ob_monstre_015.modifiers.new('Subsurf', 'SUBSURF')
_m.uv_smooth = 'PRESERVE_CORNERS'
_m.quality = 2
_m.levels = 3
_m.show_only_control_edges = False
ob_monstre_012.location = (20.0, 0.0, 0.0)
ob_monstre_012.show_in_front = True
ob_monstre_012.lineart.crease_threshold = 0.0
ob_monstre_013.parent = ob_monstre_012
ob_monstre_013.matrix_parent_inverse = Matrix(((1.0, 0.0, 0.0, -20.0), (0.0, 1.0, 0.0, -0.0), (0.0, 0.0, 1.0, -0.0), (0.0, 0.0, 0.0, 1.0)))
ob_monstre_013.location = (20.0, 0.0, 0.0)
ob_monstre_013.lineart.crease_threshold = 0.0
_vg = ob_monstre_013.vertex_groups.new(name='Bone.04')
_vg.add([6, 11], 1.0, 'REPLACE')
_vg = ob_monstre_013.vertex_groups.new(name='Bone.03')
_vg.add([10, 11], 1.0, 'REPLACE')
_vg = ob_monstre_013.vertex_groups.new(name='Bone.02')
_vg.add([2, 10], 1.0, 'REPLACE')
_vg = ob_monstre_013.vertex_groups.new(name='Bone.01')
_vg.add([1, 2], 1.0, 'REPLACE')
_vg = ob_monstre_013.vertex_groups.new(name='Bone.00')
_vg.add([0, 1], 1.0, 'REPLACE')
_vg = ob_monstre_013.vertex_groups.new(name='Bone.08')
_vg.add([10, 15], 1.0, 'REPLACE')
_vg = ob_monstre_013.vertex_groups.new(name='Bone.11')
_vg.add([9, 10], 1.0, 'REPLACE')
_vg = ob_monstre_013.vertex_groups.new(name='Bone.10')
_vg.add([8, 9], 1.0, 'REPLACE')
_vg = ob_monstre_013.vertex_groups.new(name='Bone.09')
_vg.add([7, 8], 1.0, 'REPLACE')
_vg = ob_monstre_013.vertex_groups.new(name='Bone.05')
_vg.add([3, 6], 1.0, 'REPLACE')
_vg = ob_monstre_013.vertex_groups.new(name='Bone.06')
_vg.add([3, 4], 1.0, 'REPLACE')
_vg = ob_monstre_013.vertex_groups.new(name='Bone.07')
_vg.add([4, 5], 1.0, 'REPLACE')
_vg = ob_monstre_013.vertex_groups.new(name='Bone.12')
_vg.add([6, 12], 1.0, 'REPLACE')
_vg = ob_monstre_013.vertex_groups.new(name='Bone.13')
_vg.add([12, 13], 1.0, 'REPLACE')
_vg = ob_monstre_013.vertex_groups.new(name='Bone.14')
_vg.add([13, 14], 1.0, 'REPLACE')
_m = ob_monstre_013.modifiers.new('Skin', 'SKIN')
_m = ob_monstre_013.modifiers.new('Armature', 'ARMATURE')
_m.object = ob_monstre_012
_m.use_deform_preserve_volume = True
_m = ob_monstre_013.modifiers.new('Subsurf', 'SUBSURF')
_m.uv_smooth = 'PRESERVE_CORNERS'
_m.quality = 2
_m.levels = 3
_m.show_only_control_edges = False
ob_monstre_010.location = (10.0, 20.0, 0.0)
ob_monstre_010.show_in_front = True
ob_monstre_010.lineart.crease_threshold = 0.0
ob_monstre_011.parent = ob_monstre_010
ob_monstre_011.matrix_parent_inverse = Matrix(((1.0, 0.0, 0.0, -10.0), (0.0, 1.0, 0.0, -20.0), (0.0, 0.0, 1.0, -0.0), (0.0, 0.0, 0.0, 1.0)))
ob_monstre_011.location = (10.0, 20.0, 0.0)
ob_monstre_011.lineart.crease_threshold = 0.0
_vg = ob_monstre_011.vertex_groups.new(name='Bone.04')
_vg.add([6, 11], 1.0, 'REPLACE')
_vg = ob_monstre_011.vertex_groups.new(name='Bone.03')
_vg.add([10, 11], 1.0, 'REPLACE')
_vg = ob_monstre_011.vertex_groups.new(name='Bone.02')
_vg.add([2, 10], 1.0, 'REPLACE')
_vg = ob_monstre_011.vertex_groups.new(name='Bone.01')
_vg.add([1, 2], 1.0, 'REPLACE')
_vg = ob_monstre_011.vertex_groups.new(name='Bone.00')
_vg.add([0, 1], 1.0, 'REPLACE')
_vg = ob_monstre_011.vertex_groups.new(name='Bone.08')
_vg.add([10, 15], 1.0, 'REPLACE')
_vg = ob_monstre_011.vertex_groups.new(name='Bone.11')
_vg.add([9, 10], 1.0, 'REPLACE')
_vg = ob_monstre_011.vertex_groups.new(name='Bone.10')
_vg.add([8, 9], 1.0, 'REPLACE')
_vg = ob_monstre_011.vertex_groups.new(name='Bone.09')
_vg.add([7, 8], 1.0, 'REPLACE')
_vg = ob_monstre_011.vertex_groups.new(name='Bone.05')
_vg.add([3, 6], 1.0, 'REPLACE')
_vg = ob_monstre_011.vertex_groups.new(name='Bone.06')
_vg.add([3, 4], 1.0, 'REPLACE')
_vg = ob_monstre_011.vertex_groups.new(name='Bone.07')
_vg.add([4, 5], 1.0, 'REPLACE')
_vg = ob_monstre_011.vertex_groups.new(name='Bone.12')
_vg.add([6, 12], 1.0, 'REPLACE')
_vg = ob_monstre_011.vertex_groups.new(name='Bone.13')
_vg.add([12, 13], 1.0, 'REPLACE')
_vg = ob_monstre_011.vertex_groups.new(name='Bone.14')
_vg.add([13, 14], 1.0, 'REPLACE')
_m = ob_monstre_011.modifiers.new('Skin', 'SKIN')
_m = ob_monstre_011.modifiers.new('Armature', 'ARMATURE')
_m.object = ob_monstre_010
_m.use_deform_preserve_volume = True
_m = ob_monstre_011.modifiers.new('Subsurf', 'SUBSURF')
_m.uv_smooth = 'PRESERVE_CORNERS'
_m.quality = 2
_m.levels = 3
_m.show_only_control_edges = False
ob_monstre_008.location = (10.0, 10.0, 0.0)
ob_monstre_008.show_in_front = True
ob_monstre_008.lineart.crease_threshold = 0.0
ob_monstre_009.parent = ob_monstre_008
ob_monstre_009.matrix_parent_inverse = Matrix(((1.0, 0.0, 0.0, -10.0), (0.0, 1.0, 0.0, -10.0), (0.0, 0.0, 1.0, -0.0), (0.0, 0.0, 0.0, 1.0)))
ob_monstre_009.location = (10.0, 10.0, 0.0)
ob_monstre_009.lineart.crease_threshold = 0.0
_vg = ob_monstre_009.vertex_groups.new(name='Bone.04')
_vg.add([6, 11], 1.0, 'REPLACE')
_vg = ob_monstre_009.vertex_groups.new(name='Bone.03')
_vg.add([10, 11], 1.0, 'REPLACE')
_vg = ob_monstre_009.vertex_groups.new(name='Bone.02')
_vg.add([2, 10], 1.0, 'REPLACE')
_vg = ob_monstre_009.vertex_groups.new(name='Bone.01')
_vg.add([1, 2], 1.0, 'REPLACE')
_vg = ob_monstre_009.vertex_groups.new(name='Bone.00')
_vg.add([0, 1], 1.0, 'REPLACE')
_vg = ob_monstre_009.vertex_groups.new(name='Bone.08')
_vg.add([10, 15], 1.0, 'REPLACE')
_vg = ob_monstre_009.vertex_groups.new(name='Bone.11')
_vg.add([9, 10], 1.0, 'REPLACE')
_vg = ob_monstre_009.vertex_groups.new(name='Bone.10')
_vg.add([8, 9], 1.0, 'REPLACE')
_vg = ob_monstre_009.vertex_groups.new(name='Bone.09')
_vg.add([7, 8], 1.0, 'REPLACE')
_vg = ob_monstre_009.vertex_groups.new(name='Bone.05')
_vg.add([3, 6], 1.0, 'REPLACE')
_vg = ob_monstre_009.vertex_groups.new(name='Bone.06')
_vg.add([3, 4], 1.0, 'REPLACE')
_vg = ob_monstre_009.vertex_groups.new(name='Bone.07')
_vg.add([4, 5], 1.0, 'REPLACE')
_vg = ob_monstre_009.vertex_groups.new(name='Bone.12')
_vg.add([6, 12], 1.0, 'REPLACE')
_vg = ob_monstre_009.vertex_groups.new(name='Bone.13')
_vg.add([12, 13], 1.0, 'REPLACE')
_vg = ob_monstre_009.vertex_groups.new(name='Bone.14')
_vg.add([13, 14], 1.0, 'REPLACE')
_m = ob_monstre_009.modifiers.new('Skin', 'SKIN')
_m = ob_monstre_009.modifiers.new('Armature', 'ARMATURE')
_m.object = ob_monstre_008
_m.use_deform_preserve_volume = True
_m = ob_monstre_009.modifiers.new('Subsurf', 'SUBSURF')
_m.uv_smooth = 'PRESERVE_CORNERS'
_m.quality = 2
_m.levels = 3
_m.show_only_control_edges = False
ob_monstre_006.location = (10.0, 0.0, 0.0)
ob_monstre_006.show_in_front = True
ob_monstre_006.lineart.crease_threshold = 0.0
ob_monstre_007.parent = ob_monstre_006
ob_monstre_007.matrix_parent_inverse = Matrix(((1.0, 0.0, 0.0, -10.0), (0.0, 1.0, 0.0, -0.0), (0.0, 0.0, 1.0, -0.0), (0.0, 0.0, 0.0, 1.0)))
ob_monstre_007.location = (10.0, 0.0, 0.0)
ob_monstre_007.lineart.crease_threshold = 0.0
_vg = ob_monstre_007.vertex_groups.new(name='Bone.04')
_vg.add([6, 11], 1.0, 'REPLACE')
_vg = ob_monstre_007.vertex_groups.new(name='Bone.03')
_vg.add([10, 11], 1.0, 'REPLACE')
_vg = ob_monstre_007.vertex_groups.new(name='Bone.02')
_vg.add([2, 10], 1.0, 'REPLACE')
_vg = ob_monstre_007.vertex_groups.new(name='Bone.01')
_vg.add([1, 2], 1.0, 'REPLACE')
_vg = ob_monstre_007.vertex_groups.new(name='Bone.00')
_vg.add([0, 1], 1.0, 'REPLACE')
_vg = ob_monstre_007.vertex_groups.new(name='Bone.08')
_vg.add([10, 15], 1.0, 'REPLACE')
_vg = ob_monstre_007.vertex_groups.new(name='Bone.11')
_vg.add([9, 10], 1.0, 'REPLACE')
_vg = ob_monstre_007.vertex_groups.new(name='Bone.10')
_vg.add([8, 9], 1.0, 'REPLACE')
_vg = ob_monstre_007.vertex_groups.new(name='Bone.09')
_vg.add([7, 8], 1.0, 'REPLACE')
_vg = ob_monstre_007.vertex_groups.new(name='Bone.05')
_vg.add([3, 6], 1.0, 'REPLACE')
_vg = ob_monstre_007.vertex_groups.new(name='Bone.06')
_vg.add([3, 4], 1.0, 'REPLACE')
_vg = ob_monstre_007.vertex_groups.new(name='Bone.07')
_vg.add([4, 5], 1.0, 'REPLACE')
_vg = ob_monstre_007.vertex_groups.new(name='Bone.12')
_vg.add([6, 12], 1.0, 'REPLACE')
_vg = ob_monstre_007.vertex_groups.new(name='Bone.13')
_vg.add([12, 13], 1.0, 'REPLACE')
_vg = ob_monstre_007.vertex_groups.new(name='Bone.14')
_vg.add([13, 14], 1.0, 'REPLACE')
_m = ob_monstre_007.modifiers.new('Skin', 'SKIN')
_m = ob_monstre_007.modifiers.new('Armature', 'ARMATURE')
_m.object = ob_monstre_006
_m.use_deform_preserve_volume = True
_m = ob_monstre_007.modifiers.new('Subsurf', 'SUBSURF')
_m.uv_smooth = 'PRESERVE_CORNERS'
_m.quality = 2
_m.levels = 3
_m.show_only_control_edges = False
ob_monstre_004.location = (0.0, 20.0, 0.0)
ob_monstre_004.show_in_front = True
ob_monstre_004.lineart.crease_threshold = 0.0
ob_monstre_005.parent = ob_monstre_004
ob_monstre_005.matrix_parent_inverse = Matrix(((1.0, 0.0, 0.0, -0.0), (0.0, 1.0, 0.0, -20.0), (0.0, 0.0, 1.0, -0.0), (0.0, 0.0, 0.0, 1.0)))
ob_monstre_005.location = (0.0, 20.0, 0.0)
ob_monstre_005.lineart.crease_threshold = 0.0
_vg = ob_monstre_005.vertex_groups.new(name='Bone.04')
_vg.add([6, 11], 1.0, 'REPLACE')
_vg = ob_monstre_005.vertex_groups.new(name='Bone.03')
_vg.add([10, 11], 1.0, 'REPLACE')
_vg = ob_monstre_005.vertex_groups.new(name='Bone.02')
_vg.add([2, 10], 1.0, 'REPLACE')
_vg = ob_monstre_005.vertex_groups.new(name='Bone.01')
_vg.add([1, 2], 1.0, 'REPLACE')
_vg = ob_monstre_005.vertex_groups.new(name='Bone.00')
_vg.add([0, 1], 1.0, 'REPLACE')
_vg = ob_monstre_005.vertex_groups.new(name='Bone.08')
_vg.add([10, 15], 1.0, 'REPLACE')
_vg = ob_monstre_005.vertex_groups.new(name='Bone.11')
_vg.add([9, 10], 1.0, 'REPLACE')
_vg = ob_monstre_005.vertex_groups.new(name='Bone.10')
_vg.add([8, 9], 1.0, 'REPLACE')
_vg = ob_monstre_005.vertex_groups.new(name='Bone.09')
_vg.add([7, 8], 1.0, 'REPLACE')
_vg = ob_monstre_005.vertex_groups.new(name='Bone.05')
_vg.add([3, 6], 1.0, 'REPLACE')
_vg = ob_monstre_005.vertex_groups.new(name='Bone.06')
_vg.add([3, 4], 1.0, 'REPLACE')
_vg = ob_monstre_005.vertex_groups.new(name='Bone.07')
_vg.add([4, 5], 1.0, 'REPLACE')
_vg = ob_monstre_005.vertex_groups.new(name='Bone.12')
_vg.add([6, 12], 1.0, 'REPLACE')
_vg = ob_monstre_005.vertex_groups.new(name='Bone.13')
_vg.add([12, 13], 1.0, 'REPLACE')
_vg = ob_monstre_005.vertex_groups.new(name='Bone.14')
_vg.add([13, 14], 1.0, 'REPLACE')
_m = ob_monstre_005.modifiers.new('Skin', 'SKIN')
_m = ob_monstre_005.modifiers.new('Armature', 'ARMATURE')
_m.object = ob_monstre_004
_m.use_deform_preserve_volume = True
_m = ob_monstre_005.modifiers.new('Subsurf', 'SUBSURF')
_m.uv_smooth = 'PRESERVE_CORNERS'
_m.quality = 2
_m.levels = 3
_m.show_only_control_edges = False
ob_monstre_002.location = (0.0, 10.0, 0.0)
ob_monstre_002.show_in_front = True
ob_monstre_002.lineart.crease_threshold = 0.0
ob_monstre_003.parent = ob_monstre_002
ob_monstre_003.matrix_parent_inverse = Matrix(((1.0, 0.0, 0.0, -0.0), (0.0, 1.0, 0.0, -10.0), (0.0, 0.0, 1.0, -0.0), (0.0, 0.0, 0.0, 1.0)))
ob_monstre_003.location = (0.0, 10.0, 0.0)
ob_monstre_003.lineart.crease_threshold = 0.0
_vg = ob_monstre_003.vertex_groups.new(name='Bone.04')
_vg.add([6, 11], 1.0, 'REPLACE')
_vg = ob_monstre_003.vertex_groups.new(name='Bone.03')
_vg.add([10, 11], 1.0, 'REPLACE')
_vg = ob_monstre_003.vertex_groups.new(name='Bone.02')
_vg.add([2, 10], 1.0, 'REPLACE')
_vg = ob_monstre_003.vertex_groups.new(name='Bone.01')
_vg.add([1, 2], 1.0, 'REPLACE')
_vg = ob_monstre_003.vertex_groups.new(name='Bone.00')
_vg.add([0, 1], 1.0, 'REPLACE')
_vg = ob_monstre_003.vertex_groups.new(name='Bone.08')
_vg.add([10, 15], 1.0, 'REPLACE')
_vg = ob_monstre_003.vertex_groups.new(name='Bone.11')
_vg.add([9, 10], 1.0, 'REPLACE')
_vg = ob_monstre_003.vertex_groups.new(name='Bone.10')
_vg.add([8, 9], 1.0, 'REPLACE')
_vg = ob_monstre_003.vertex_groups.new(name='Bone.09')
_vg.add([7, 8], 1.0, 'REPLACE')
_vg = ob_monstre_003.vertex_groups.new(name='Bone.05')
_vg.add([3, 6], 1.0, 'REPLACE')
_vg = ob_monstre_003.vertex_groups.new(name='Bone.06')
_vg.add([3, 4], 1.0, 'REPLACE')
_vg = ob_monstre_003.vertex_groups.new(name='Bone.07')
_vg.add([4, 5], 1.0, 'REPLACE')
_vg = ob_monstre_003.vertex_groups.new(name='Bone.12')
_vg.add([6, 12], 1.0, 'REPLACE')
_vg = ob_monstre_003.vertex_groups.new(name='Bone.13')
_vg.add([12, 13], 1.0, 'REPLACE')
_vg = ob_monstre_003.vertex_groups.new(name='Bone.14')
_vg.add([13, 14], 1.0, 'REPLACE')
_m = ob_monstre_003.modifiers.new('Skin', 'SKIN')
_m = ob_monstre_003.modifiers.new('Armature', 'ARMATURE')
_m.object = ob_monstre_002
_m.use_deform_preserve_volume = True
_m = ob_monstre_003.modifiers.new('Subsurf', 'SUBSURF')
_m.uv_smooth = 'PRESERVE_CORNERS'
_m.quality = 2
_m.levels = 3
_m.show_only_control_edges = False
ob_monstre.location = (0.0, 0.0, 0.0)
ob_monstre.show_in_front = True
ob_monstre.lineart.crease_threshold = 0.0
ob_monstre_001.parent = ob_monstre
ob_monstre_001.location = (0.0, 0.0, 0.0)
ob_monstre_001.lineart.crease_threshold = 0.0
_vg = ob_monstre_001.vertex_groups.new(name='Bone.04')
_vg.add([6, 11], 1.0, 'REPLACE')
_vg = ob_monstre_001.vertex_groups.new(name='Bone.03')
_vg.add([10, 11], 1.0, 'REPLACE')
_vg = ob_monstre_001.vertex_groups.new(name='Bone.02')
_vg.add([2, 10], 1.0, 'REPLACE')
_vg = ob_monstre_001.vertex_groups.new(name='Bone.01')
_vg.add([1, 2], 1.0, 'REPLACE')
_vg = ob_monstre_001.vertex_groups.new(name='Bone.00')
_vg.add([0, 1], 1.0, 'REPLACE')
_vg = ob_monstre_001.vertex_groups.new(name='Bone.08')
_vg.add([10, 15], 1.0, 'REPLACE')
_vg = ob_monstre_001.vertex_groups.new(name='Bone.11')
_vg.add([9, 10], 1.0, 'REPLACE')
_vg = ob_monstre_001.vertex_groups.new(name='Bone.10')
_vg.add([8, 9], 1.0, 'REPLACE')
_vg = ob_monstre_001.vertex_groups.new(name='Bone.09')
_vg.add([7, 8], 1.0, 'REPLACE')
_vg = ob_monstre_001.vertex_groups.new(name='Bone.05')
_vg.add([3, 6], 1.0, 'REPLACE')
_vg = ob_monstre_001.vertex_groups.new(name='Bone.06')
_vg.add([3, 4], 1.0, 'REPLACE')
_vg = ob_monstre_001.vertex_groups.new(name='Bone.07')
_vg.add([4, 5], 1.0, 'REPLACE')
_vg = ob_monstre_001.vertex_groups.new(name='Bone.12')
_vg.add([6, 12], 1.0, 'REPLACE')
_vg = ob_monstre_001.vertex_groups.new(name='Bone.13')
_vg.add([12, 13], 1.0, 'REPLACE')
_vg = ob_monstre_001.vertex_groups.new(name='Bone.14')
_vg.add([13, 14], 1.0, 'REPLACE')
_m = ob_monstre_001.modifiers.new('Skin', 'SKIN')
_m = ob_monstre_001.modifiers.new('Armature', 'ARMATURE')
_m.object = ob_monstre
_m.use_deform_preserve_volume = True
_m = ob_monstre_001.modifiers.new('Subsurf', 'SUBSURF')
_m.uv_smooth = 'PRESERVE_CORNERS'
_m.quality = 2
_m.levels = 3
_m.show_only_control_edges = False

# ---- collection membership
col_collection_1.objects.link(ob_monstre_028)
col_collection_1.objects.link(ob_monstre_029)
col_collection_1.objects.link(ob_monstre_026)
col_collection_1.objects.link(ob_monstre_027)
col_collection_1.objects.link(ob_monstre_024)
col_collection_1.objects.link(ob_monstre_025)
col_collection_1.objects.link(ob_monstre_022)
col_collection_1.objects.link(ob_monstre_023)
col_collection_1.objects.link(ob_monstre_020)
col_collection_1.objects.link(ob_monstre_021)
col_collection_1.objects.link(ob_monstre_018)
col_collection_1.objects.link(ob_monstre_019)
col_collection_1.objects.link(ob_monstre_016)
col_collection_1.objects.link(ob_monstre_017)
col_collection_1.objects.link(ob_monstre_014)
col_collection_1.objects.link(ob_monstre_015)
col_collection_1.objects.link(ob_monstre_012)
col_collection_1.objects.link(ob_monstre_013)
col_collection_1.objects.link(ob_monstre_010)
col_collection_1.objects.link(ob_monstre_011)
col_collection_1.objects.link(ob_monstre_008)
col_collection_1.objects.link(ob_monstre_009)
col_collection_1.objects.link(ob_monstre_006)
col_collection_1.objects.link(ob_monstre_007)
col_collection_1.objects.link(ob_monstre_004)
col_collection_1.objects.link(ob_monstre_005)
col_collection_1.objects.link(ob_monstre_002)
col_collection_1.objects.link(ob_monstre_003)
col_collection_1.objects.link(ob_monstre)
col_collection_1.objects.link(ob_monstre_001)

# ---- scene / render settings (as saved in the file)
scene.frame_start = 1; scene.frame_end = 80; scene.frame_set(80)
scene.render.engine = 'BLENDER_EEVEE_NEXT'
scene.render.resolution_percentage = 50
scene.render.fps = 60
scene.render.dither_intensity = 0.0
scene.cycles.use_denoising = False
scene.cycles.samples = 128
scene.cycles.sampling_pattern = 'TABULATED_SOBOL'
scene.cycles.use_adaptive_sampling = False
scene.cycles.use_light_tree = False
scene.cycles.blur_glossy = 0.0
scene.cycles.sample_clamp_indirect = 0.0
scene.view_settings.view_transform = 'Standard'
bpy.context.view_layer.update()

# ---- added for rendering (the .blend has no active camera and no usable light): camera, sun
cam_auto = bpy.data.cameras.new('AutoCamera')
cam_auto.lens = 50.0
cam_auto.sensor_width = 36.0
cam_auto.clip_end = 1000.0
ob_auto_camera = bpy.data.objects.new('AutoCamera', cam_auto)
scene.collection.objects.link(ob_auto_camera)
ob_auto_camera.location = (70.3997, -50.4191, 42.3603)
ob_auto_camera.rotation_euler = (1.09748, -7.21219e-08, 0.694738)
scene.camera = ob_auto_camera
light_auto_sun = bpy.data.lights.new('AutoSun', 'SUN')
light_auto_sun.energy = 3.0
light_auto_sun.angle = 0.0523599
ob_auto_sun = bpy.data.objects.new('AutoSun', light_auto_sun)
scene.collection.objects.link(ob_auto_sun)
ob_auto_sun.rotation_euler = (0.872665, 0.174533, 0.523599)
bpy.context.view_layer.update()
